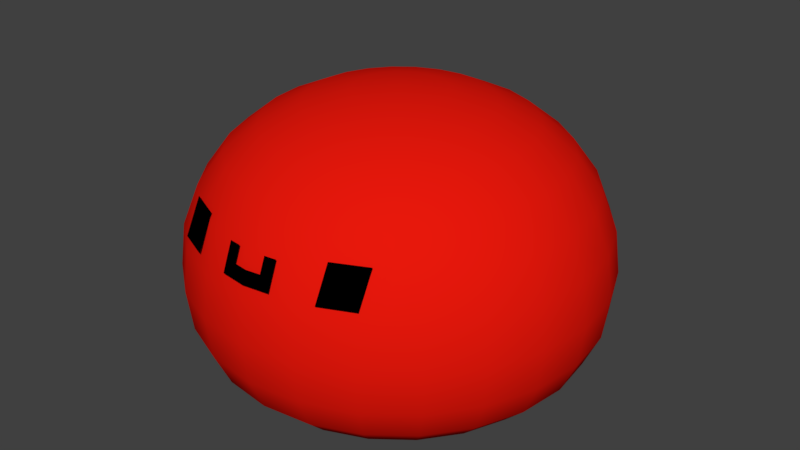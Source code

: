 # Source: Slime.blend  (saved by Blender 2.79.0; exported with 4.5.12 LTS)
import bpy
from mathutils import Matrix  # noqa: F401  (used for matrix-valued properties, if any)

bpy.ops.wm.read_factory_settings(use_empty=True)
scene = bpy.context.scene
scene.name = 'Scene'

# ---- collections
col_collection_1 = bpy.data.collections.new('Collection 1'); scene.collection.children.link(col_collection_1)

# ---- materials (node trees are filled in below, after node groups)
mat_red = bpy.data.materials.new('Red')
mat_red.alpha_threshold = 0.0
mat_red.roughness = 0.5
mat_black = bpy.data.materials.new('Black')
mat_black.alpha_threshold = 0.0
mat_black.roughness = 0.5

# ---- material node trees
mat_red.use_nodes = True; mat_red.node_tree.nodes.clear()
_N = mat_red.node_tree.nodes; _L = mat_red.node_tree.links
n0 = _N.new('ShaderNodeOutputMaterial'); n0.name = 'Material Output'; n0.location = (300, 300)
n1 = _N.new('ShaderNodeBsdfDiffuse'); n1.name = 'Diffuse BSDF'; n1.location = (10, 300)
n1.inputs[0].default_value = (0.8, 0.008994, 0.003669, 1.0)
_L.new(n1.outputs[0], n0.inputs[0])
n0.is_active_output = True
mat_black.use_nodes = True; mat_black.node_tree.nodes.clear()
_N = mat_black.node_tree.nodes; _L = mat_black.node_tree.links
n0 = _N.new('ShaderNodeOutputMaterial'); n0.name = 'Material Output'; n0.location = (300, 300)
n1 = _N.new('ShaderNodeBsdfDiffuse'); n1.name = 'Diffuse BSDF'; n1.location = (10, 300)
n1.inputs[0].default_value = (0.0, 0.0, 0.0, 1.0)
_L.new(n1.outputs[0], n0.inputs[0])
n0.is_active_output = True

# ---- world
world_world = bpy.data.worlds.new('World'); scene.world = world_world
world_world.color = (0.05088, 0.05088, 0.05088)
world_world.use_sun_shadow = False
world_world.sun_shadow_jitter_overblur = 0.0
world_world.cycles.sampling_method = 'MANUAL'

# ---- meshes
me_sphere = bpy.data.meshes.new('Sphere')
me_sphere.from_pydata([(0.0, 0.05097, 0.3075), (0.0, 0.1428, 0.276), (0.0, 0.2064, 0.2109), (0.0, 0.2233, 0.1678), (0.0, 0.2291, 0.1208), (0.0, 0.2233, 0.07604), (0.0, 0.2064, 0.03962), (0.0, 0.05097, 0.0), (0.01319, 0.04924, 0.3075), (0.02572, 0.096, 0.2959), (0.03697, 0.138, 0.276), (0.04635, 0.173, 0.2475), (0.05342, 0.1994, 0.2109), (0.0578, 0.2157, 0.1678), (0.05929, 0.2213, 0.1208), (0.0578, 0.2157, 0.07604), (0.05342, 0.1994, 0.03962), (0.04635, 0.173, 0.01349), (0.03697, 0.138, 0.0), (0.02572, 0.096, 0.0), (0.01319, 0.04924, 0.0), (0.02549, 0.04414, 0.3075), (0.04969, 0.08607, 0.2959), (0.07141, 0.1237, 0.276), (0.08955, 0.1551, 0.2475), (0.1032, 0.1787, 0.2109), (0.1117, 0.1934, 0.1678), (0.1145, 0.1984, 0.1208), (0.1117, 0.1934, 0.07604), (0.1032, 0.1787, 0.03962), (0.08955, 0.1551, 0.01349), (0.07141, 0.1237, 0.0), (0.04969, 0.08607, 0.0), (0.02549, 0.04414, 0.0), (0.03604, 0.03604, 0.3075), (0.07028, 0.07028, 0.2959), (0.101, 0.101, 0.276), (0.1266, 0.1266, 0.2475), (0.1459, 0.1459, 0.2109), (0.1579, 0.1579, 0.1678), (0.162, 0.162, 0.1208), (0.1579, 0.1579, 0.07604), (0.1459, 0.1459, 0.03962), (0.1266, 0.1266, 0.01349), (0.101, 0.101, 0.0), (0.07028, 0.07028, 0.0), (0.03604, 0.03604, 0.0), (0.04414, 0.02549, 0.3075), (0.08607, 0.04969, 0.2959), (0.1237, 0.07141, 0.276), (0.1551, 0.08955, 0.2475), (0.1787, 0.1032, 0.2109), (0.1934, 0.1117, 0.1678), (0.1984, 0.1145, 0.1208), (0.1934, 0.1117, 0.07604), (0.1787, 0.1032, 0.03962), (0.1551, 0.08955, 0.01349), (0.1237, 0.07141, 0.0), (0.08607, 0.04969, 0.0), (0.04414, 0.02549, 0.0), (0.04924, 0.01319, 0.3075), (0.096, 0.02572, 0.2959), (0.138, 0.03697, 0.276), (0.173, 0.04635, 0.2475), (0.1994, 0.05342, 0.2109), (0.2157, 0.0578, 0.1678), (0.2213, 0.05929, 0.1208), (0.2157, 0.0578, 0.07604), (0.1994, 0.05342, 0.03962), (0.173, 0.04635, 0.01349), (0.138, 0.03697, 0.0), (0.096, 0.02572, 0.0), (0.04924, 0.01319, 0.0), (0.05097, -3.851e-09, 0.3075), (0.09939, -1.291e-09, 0.2959), (0.1428, 1.066e-08, 0.276), (0.1791, 1.407e-08, 0.2475), (0.2064, -2.998e-09, 0.2109), (0.2233, 4.156e-10, 0.1678), (0.2291, 3.829e-09, 0.1208), (0.2233, 2.09e-08, 0.07604), (0.2064, -2.998e-09, 0.03962), (0.1791, 1.407e-08, 0.01349), (0.1428, 3.829e-09, 0.0), (0.09939, 2.122e-09, 0.0), (0.05097, -4.705e-09, 0.0), (0.04924, -0.01319, 0.3075), (0.096, -0.02572, 0.2959), (0.138, -0.03697, 0.276), (0.173, -0.04635, 0.2475), (0.1994, -0.05342, 0.2109), (0.2157, -0.0578, 0.1678), (0.2213, -0.05929, 0.1208), (0.2157, -0.0578, 0.07604), (0.1994, -0.05342, 0.03962), (0.173, -0.04635, 0.01349), (0.138, -0.03697, 0.0), (0.096, -0.02572, 0.0), (0.04924, -0.01319, 0.0), (0.0, 0.0, 0.0), (0.04414, -0.02549, 0.3075), (0.08607, -0.04969, 0.2959), (0.1237, -0.07141, 0.276), (0.1551, -0.08955, 0.2475), (0.1787, -0.1032, 0.2109), (0.1934, -0.1117, 0.1678), (0.1984, -0.1145, 0.1208), (0.1934, -0.1117, 0.07604), (0.1787, -0.1032, 0.03962), (0.1551, -0.08955, 0.01349), (0.1237, -0.07141, 0.0), (0.08607, -0.04969, 0.0), (0.04414, -0.02549, 0.0), (0.03604, -0.03604, 0.3075), (0.07028, -0.07028, 0.2959), (0.101, -0.101, 0.276), (0.1266, -0.1266, 0.2475), (0.1459, -0.1459, 0.2109), (0.1579, -0.1579, 0.1678), (0.162, -0.162, 0.1208), (0.1579, -0.1579, 0.07604), (0.1459, -0.1459, 0.03962), (0.1266, -0.1266, 0.01349), (0.101, -0.101, 0.0), (0.07028, -0.07028, 0.0), (0.03604, -0.03604, 0.0), (0.02549, -0.04414, 0.3075), (0.04969, -0.08607, 0.2959), (0.07141, -0.1237, 0.276), (0.08955, -0.1551, 0.2475), (0.1032, -0.1787, 0.2109), (0.1117, -0.1934, 0.1678), (0.1145, -0.1984, 0.1208), (0.1117, -0.1934, 0.07604), (0.1032, -0.1787, 0.03962), (0.08955, -0.1551, 0.01349), (0.07141, -0.1237, 0.0), (0.04969, -0.08607, 0.0), (0.02549, -0.04414, 0.0), (0.01319, -0.04924, 0.3075), (0.02572, -0.096, 0.2959), (0.03697, -0.138, 0.276), (0.04635, -0.173, 0.2475), (0.05342, -0.1994, 0.2109), (0.0578, -0.2157, 0.1678), (0.05929, -0.2213, 0.1208), (0.0578, -0.2157, 0.07604), (0.05342, -0.1994, 0.03962), (0.04635, -0.173, 0.01349), (0.03697, -0.138, 0.0), (0.02572, -0.096, 0.0), (0.01319, -0.04924, 0.0), (-6.282e-09, -0.05097, 0.3075), (1.078e-08, -0.09939, 0.2959), (2.251e-09, -0.1428, 0.276), (2.251e-09, -0.1791, 0.2475), (-1.14e-08, -0.2064, 0.2109), (-7.989e-09, -0.2233, 0.1678), (5.665e-09, -0.2291, 0.1208), (2.273e-08, -0.2233, 0.07604), (2.251e-09, -0.2064, 0.03962), (2.251e-09, -0.1791, 0.01349), (1.249e-08, -0.1428, 0.0), (1.42e-08, -0.09939, 0.0), (-2.869e-09, -0.05097, 0.0), (-0.01319, -0.04924, 0.3075), (-0.02572, -0.096, 0.2959), (-0.03697, -0.138, 0.276), (-0.04635, -0.173, 0.2475), (-0.05342, -0.1994, 0.2109), (-0.0578, -0.2157, 0.1678), (-0.05929, -0.2213, 0.1208), (-0.0578, -0.2157, 0.07604), (-0.05342, -0.1994, 0.03962), (-0.04635, -0.173, 0.01349), (-0.03697, -0.138, 0.0), (-0.02572, -0.096, 0.0), (-0.01319, -0.04924, 0.0), (-0.02549, -0.04414, 0.3075), (-0.04969, -0.08607, 0.2959), (-0.07141, -0.1237, 0.276), (-0.08955, -0.1551, 0.2475), (-0.1032, -0.1787, 0.2109), (-0.1117, -0.1934, 0.1678), (-0.1145, -0.1984, 0.1208), (-0.1117, -0.1934, 0.07604), (-0.1032, -0.1787, 0.03962), (-0.08955, -0.1551, 0.01349), (-0.07141, -0.1237, 0.0), (-0.04969, -0.08607, 0.0), (-0.02549, -0.04414, 0.0), (-5.278e-08, -5.278e-08, 0.3113), (-0.03604, -0.03604, 0.3075), (-0.07028, -0.07028, 0.2959), (-0.101, -0.101, 0.276), (-0.1266, -0.1266, 0.2475), (-0.1459, -0.1459, 0.2109), (-0.1579, -0.1579, 0.1678), (-0.162, -0.162, 0.1208), (-0.1579, -0.1579, 0.07604), (-0.1459, -0.1459, 0.03962), (-0.1266, -0.1266, 0.01349), (-0.101, -0.101, 0.0), (-0.07028, -0.07028, 0.0), (-0.03604, -0.03604, 0.0), (-0.04414, -0.02549, 0.3075), (-0.08607, -0.04969, 0.2959), (-0.1237, -0.07141, 0.276), (-0.1551, -0.08955, 0.2475), (-0.1787, -0.1032, 0.2109), (-0.1934, -0.1117, 0.1678), (-0.1984, -0.1145, 0.1208), (-0.1934, -0.1117, 0.07604), (-0.1787, -0.1032, 0.03962), (-0.1551, -0.08955, 0.01349), (-0.1237, -0.07141, 0.0), (-0.08607, -0.04969, 0.0), (-0.04414, -0.02549, 0.0), (-0.04924, -0.01319, 0.3075), (-0.096, -0.02572, 0.2959), (-0.138, -0.03697, 0.276), (-0.173, -0.04635, 0.2475), (-0.1994, -0.05342, 0.2109), (-0.2157, -0.0578, 0.1678), (-0.2213, -0.05929, 0.1208), (-0.2157, -0.0578, 0.07604), (-0.1994, -0.05342, 0.03962), (-0.173, -0.04635, 0.01349), (-0.138, -0.03697, 0.0), (-0.096, -0.02572, 0.0), (-0.04924, -0.01319, 0.0), (-0.05097, 2.976e-09, 0.3075), (-0.09939, -4.705e-09, 0.2959), (-0.1428, 1.066e-08, 0.276), (-0.1791, -2.998e-09, 0.2475), (-0.2064, 3.114e-08, 0.2109), (-0.2233, 1.066e-08, 0.1678), (-0.2291, -2.998e-09, 0.1208), (-0.2233, 4.156e-10, 0.07604), (-0.2064, 1.748e-08, 0.03962), (-0.1791, -2.998e-09, 0.01349), (-0.1428, -2.998e-09, 0.0), (-0.09939, -6.411e-09, 0.0), (-0.05097, -1.291e-09, 0.0), (-0.04924, 0.01319, 0.3075), (-0.096, 0.02572, 0.2959), (-0.138, 0.03697, 0.276), (-0.173, 0.04635, 0.2475), (-0.1994, 0.05342, 0.2109), (-0.2157, 0.0578, 0.1678), (-0.2213, 0.05929, 0.1208), (-0.2157, 0.0578, 0.07604), (-0.1994, 0.05342, 0.03962), (-0.173, 0.04635, 0.01349), (-0.138, 0.03697, 0.0), (-0.096, 0.02572, 0.0), (-0.04924, 0.01319, 0.0), (-0.04414, 0.02549, 0.3075), (-0.08607, 0.04969, 0.2959), (-0.1237, 0.07141, 0.276), (-0.1551, 0.08955, 0.2475), (-0.1787, 0.1032, 0.2109), (-0.1934, 0.1117, 0.1678), (-0.1984, 0.1145, 0.1208), (-0.1934, 0.1117, 0.07604), (-0.1787, 0.1032, 0.03962), (-0.1551, 0.08955, 0.01349), (-0.1237, 0.07141, 0.0), (-0.08607, 0.04969, 0.0), (-0.04414, 0.02549, 0.0), (-0.03604, 0.03604, 0.3075), (-0.07028, 0.07028, 0.2959), (-0.101, 0.101, 0.276), (-0.1266, 0.1266, 0.2475), (-0.1459, 0.1459, 0.2109), (-0.1579, 0.1579, 0.1678), (-0.162, 0.162, 0.1208), (-0.1579, 0.1579, 0.07604), (-0.1459, 0.1459, 0.03962), (-0.1266, 0.1266, 0.01349), (-0.101, 0.101, 0.0), (-0.07028, 0.07028, 0.0), (-0.03604, 0.03604, 0.0), (-0.02549, 0.04414, 0.3075), (-0.04969, 0.08607, 0.2959), (-0.07141, 0.1237, 0.276), (-0.08955, 0.1551, 0.2475), (-0.1032, 0.1787, 0.2109), (-0.1117, 0.1934, 0.1678), (-0.1145, 0.1984, 0.1208), (-0.1117, 0.1934, 0.07604), (-0.1032, 0.1787, 0.03962), (-0.08955, 0.1551, 0.01349), (-0.07141, 0.1237, 0.0), (-0.04969, 0.08607, 0.0), (-0.02549, 0.04414, 0.0), (-0.01319, 0.04924, 0.3075), (-0.02572, 0.096, 0.2959), (-0.03697, 0.138, 0.276), (-0.04635, 0.173, 0.2475), (-0.05342, 0.1994, 0.2109), (-0.0578, 0.2157, 0.1678), (-0.05929, 0.2213, 0.1208), (-0.0578, 0.2157, 0.07604), (-0.05342, 0.1994, 0.03962), (-0.04635, 0.173, 0.01349), (-0.03697, 0.138, 0.0), (-0.02572, 0.096, 0.0), (-0.01319, 0.04924, 0.0), (-6.282e-09, 0.09939, 0.2959), (-1.162e-09, 0.1791, 0.2475), (-1.162e-09, 0.1791, 0.01349), (2.251e-09, 0.1428, 0.0), (5.446e-10, 0.09939, 0.0), (0.07565, -0.2071, 0.1818), (0.1124, -0.1909, 0.1818), (0.07565, -0.1888, 0.2186), (0.1124, -0.1717, 0.2186), (0.02927, -0.2185, 0.1823), (0.02927, -0.2132, 0.1957), (0.01612, -0.2149, 0.1957), (0.01612, -0.2202, 0.1823), (0.02927, -0.2065, 0.212), (0.01612, -0.2082, 0.212), (-0.07565, -0.2071, 0.1818), (-0.1124, -0.1909, 0.1818), (-0.07565, -0.1888, 0.2186), (-0.1124, -0.1717, 0.2186), (-0.02927, -0.2185, 0.1823), (-0.02927, -0.2132, 0.1957), (-0.01612, -0.2149, 0.1957), (-0.01612, -0.2202, 0.1823), (-0.02927, -0.2065, 0.212), (-0.01612, -0.2082, 0.212), (2.328e-09, -0.2171, 0.1957), (2.328e-09, -0.2223, 0.1823)], [], [(1, 309, 9, 10), (312, 311, 17, 18), (310, 1, 10, 11), (313, 312, 18, 19), (2, 310, 11, 12), (7, 313, 19, 20), (3, 2, 12, 13), (99, 7, 20), (4, 3, 13, 14), (5, 4, 14, 15), (0, 191, 8), (6, 5, 15, 16), (309, 0, 8, 9), (311, 6, 16, 17), (18, 17, 30, 31), (11, 10, 23, 24), (19, 18, 31, 32), (12, 11, 24, 25), (20, 19, 32, 33), (13, 12, 25, 26), (99, 20, 33), (14, 13, 26, 27), (15, 14, 27, 28), (8, 191, 21), (16, 15, 28, 29), (9, 8, 21, 22), (17, 16, 29, 30), (10, 9, 22, 23), (32, 31, 44, 45), (25, 24, 37, 38), (33, 32, 45, 46), (26, 25, 38, 39), (99, 33, 46), (27, 26, 39, 40), (28, 27, 40, 41), (21, 191, 34), (29, 28, 41, 42), (22, 21, 34, 35), (30, 29, 42, 43), (23, 22, 35, 36), (31, 30, 43, 44), (24, 23, 36, 37), (38, 37, 50, 51), (46, 45, 58, 59), (39, 38, 51, 52), (99, 46, 59), (40, 39, 52, 53), (41, 40, 53, 54), (34, 191, 47), (42, 41, 54, 55), (35, 34, 47, 48), (43, 42, 55, 56), (36, 35, 48, 49), (44, 43, 56, 57), (37, 36, 49, 50), (45, 44, 57, 58), (59, 58, 71, 72), (52, 51, 64, 65), (99, 59, 72), (53, 52, 65, 66), (54, 53, 66, 67), (47, 191, 60), (55, 54, 67, 68), (48, 47, 60, 61), (56, 55, 68, 69), (49, 48, 61, 62), (57, 56, 69, 70), (50, 49, 62, 63), (58, 57, 70, 71), (51, 50, 63, 64), (65, 64, 77, 78), (99, 72, 85), (66, 65, 78, 79), (67, 66, 79, 80), (60, 191, 73), (68, 67, 80, 81), (61, 60, 73, 74), (69, 68, 81, 82), (62, 61, 74, 75), (70, 69, 82, 83), (63, 62, 75, 76), (71, 70, 83, 84), (64, 63, 76, 77), (72, 71, 84, 85), (99, 85, 98), (79, 78, 91, 92), (80, 79, 92, 93), (73, 191, 86), (81, 80, 93, 94), (74, 73, 86, 87), (82, 81, 94, 95), (75, 74, 87, 88), (83, 82, 95, 96), (76, 75, 88, 89), (84, 83, 96, 97), (77, 76, 89, 90), (85, 84, 97, 98), (78, 77, 90, 91), (93, 92, 106, 107), (86, 191, 100), (94, 93, 107, 108), (87, 86, 100, 101), (95, 94, 108, 109), (88, 87, 101, 102), (96, 95, 109, 110), (89, 88, 102, 103), (97, 96, 110, 111), (90, 89, 103, 104), (98, 97, 111, 112), (91, 90, 104, 105), (99, 98, 112), (92, 91, 105, 106), (107, 106, 119, 120), (100, 191, 113), (108, 107, 120, 121), (101, 100, 113, 114), (109, 108, 121, 122), (102, 101, 114, 115), (110, 109, 122, 123), (103, 102, 115, 116), (111, 110, 123, 124), (104, 103, 116, 117), (112, 111, 124, 125), (105, 104, 117, 118), (99, 112, 125), (106, 105, 118, 119), (113, 191, 126), (121, 120, 133, 134), (114, 113, 126, 127), (122, 121, 134, 135), (115, 114, 127, 128), (123, 122, 135, 136), (116, 115, 128, 129), (124, 123, 136, 137), (117, 116, 129, 130), (125, 124, 137, 138), (118, 117, 130, 131), (99, 125, 138), (119, 118, 131, 132), (120, 119, 132, 133), (134, 133, 146, 147), (127, 126, 139, 140), (135, 134, 147, 148), (128, 127, 140, 141), (136, 135, 148, 149), (129, 128, 141, 142), (137, 136, 149, 150), (130, 129, 142, 143), (138, 137, 150, 151), (131, 130, 143, 144), (99, 138, 151), (132, 131, 144, 145), (133, 132, 145, 146), (126, 191, 139), (148, 147, 160, 161), (141, 140, 153, 154), (149, 148, 161, 162), (142, 141, 154, 155), (150, 149, 162, 163), (143, 142, 155, 156), (151, 150, 163, 164), (144, 143, 156, 157), (99, 151, 164), (145, 144, 157, 158), (146, 145, 158, 159), (139, 191, 152), (147, 146, 159, 160), (140, 139, 152, 153), (154, 153, 166, 167), (162, 161, 174, 175), (155, 154, 167, 168), (163, 162, 175, 176), (156, 155, 168, 169), (164, 163, 176, 177), (157, 156, 169, 170), (99, 164, 177), (158, 157, 170, 171), (159, 158, 171, 172), (152, 191, 165), (160, 159, 172, 173), (153, 152, 165, 166), (161, 160, 173, 174), (175, 174, 187, 188), (168, 167, 180, 181), (176, 175, 188, 189), (169, 168, 181, 182), (177, 176, 189, 190), (170, 169, 182, 183), (99, 177, 190), (171, 170, 183, 184), (172, 171, 184, 185), (165, 191, 178), (173, 172, 185, 186), (166, 165, 178, 179), (174, 173, 186, 187), (167, 166, 179, 180), (181, 180, 194, 195), (189, 188, 202, 203), (182, 181, 195, 196), (190, 189, 203, 204), (183, 182, 196, 197), (99, 190, 204), (184, 183, 197, 198), (185, 184, 198, 199), (178, 191, 192), (186, 185, 199, 200), (179, 178, 192, 193), (187, 186, 200, 201), (180, 179, 193, 194), (188, 187, 201, 202), (203, 202, 215, 216), (196, 195, 208, 209), (204, 203, 216, 217), (197, 196, 209, 210), (99, 204, 217), (198, 197, 210, 211), (199, 198, 211, 212), (192, 191, 205), (200, 199, 212, 213), (193, 192, 205, 206), (201, 200, 213, 214), (194, 193, 206, 207), (202, 201, 214, 215), (195, 194, 207, 208), (217, 216, 229, 230), (210, 209, 222, 223), (99, 217, 230), (211, 210, 223, 224), (212, 211, 224, 225), (205, 191, 218), (213, 212, 225, 226), (206, 205, 218, 219), (214, 213, 226, 227), (207, 206, 219, 220), (215, 214, 227, 228), (208, 207, 220, 221), (216, 215, 228, 229), (209, 208, 221, 222), (223, 222, 235, 236), (99, 230, 243), (224, 223, 236, 237), (225, 224, 237, 238), (218, 191, 231), (226, 225, 238, 239), (219, 218, 231, 232), (227, 226, 239, 240), (220, 219, 232, 233), (228, 227, 240, 241), (221, 220, 233, 234), (229, 228, 241, 242), (222, 221, 234, 235), (230, 229, 242, 243), (99, 243, 256), (237, 236, 249, 250), (238, 237, 250, 251), (231, 191, 244), (239, 238, 251, 252), (232, 231, 244, 245), (240, 239, 252, 253), (233, 232, 245, 246), (241, 240, 253, 254), (234, 233, 246, 247), (242, 241, 254, 255), (235, 234, 247, 248), (243, 242, 255, 256), (236, 235, 248, 249), (250, 249, 262, 263), (251, 250, 263, 264), (244, 191, 257), (252, 251, 264, 265), (245, 244, 257, 258), (253, 252, 265, 266), (246, 245, 258, 259), (254, 253, 266, 267), (247, 246, 259, 260), (255, 254, 267, 268), (248, 247, 260, 261), (256, 255, 268, 269), (249, 248, 261, 262), (99, 256, 269), (264, 263, 276, 277), (257, 191, 270), (265, 264, 277, 278), (258, 257, 270, 271), (266, 265, 278, 279), (259, 258, 271, 272), (267, 266, 279, 280), (260, 259, 272, 273), (268, 267, 280, 281), (261, 260, 273, 274), (269, 268, 281, 282), (262, 261, 274, 275), (99, 269, 282), (263, 262, 275, 276), (270, 191, 283), (278, 277, 290, 291), (271, 270, 283, 284), (279, 278, 291, 292), (272, 271, 284, 285), (280, 279, 292, 293), (273, 272, 285, 286), (281, 280, 293, 294), (274, 273, 286, 287), (282, 281, 294, 295), (275, 274, 287, 288), (99, 282, 295), (276, 275, 288, 289), (277, 276, 289, 290), (291, 290, 303, 304), (284, 283, 296, 297), (292, 291, 304, 305), (285, 284, 297, 298), (293, 292, 305, 306), (286, 285, 298, 299), (294, 293, 306, 307), (287, 286, 299, 300), (295, 294, 307, 308), (288, 287, 300, 301), (99, 295, 308), (289, 288, 301, 302), (290, 289, 302, 303), (283, 191, 296), (297, 296, 0, 309), (305, 304, 6, 311), (298, 297, 309, 1), (306, 305, 311, 312), (299, 298, 1, 310), (307, 306, 312, 313), (300, 299, 310, 2), (308, 307, 313, 7), (301, 300, 2, 3), (99, 308, 7), (302, 301, 3, 4), (303, 302, 4, 5), (296, 191, 0), (304, 303, 5, 6), (314, 315, 317, 316), (319, 320, 321, 318), (320, 319, 322, 323), (320, 334, 335, 321), (324, 326, 327, 325), (329, 328, 331, 330), (330, 333, 332, 329), (330, 331, 335, 334)])
me_sphere.polygons.foreach_set('use_smooth', [True] * 344)
me_sphere.polygons.foreach_set('material_index', [0, 0, 0, 0, 0, 0, 0, 0, 0, 0, 0, 0, 0, 0, 0, 0, 0, 0, 0, 0, 0, 0, 0, 0, 0, 0, 0, 0, 0, 0, 0, 0, 0, 0, 0, 0, 0, 0, 0, 0, 0, 0, 0, 0, 0, 0, 0, 0, 0, 0, 0, 0, 0, 0, 0, 0, 0, 0, 0, 0, 0, 0, 0, 0, 0, 0, 0, 0, 0, 0, 0, 0, 0, 0, 0, 0, 0, 0, 0, 0, 0, 0, 0, 0, 0, 0, 0, 0, 0, 0, 0, 0, 0, 0, 0, 0, 0, 0, 0, 0, 0, 0, 0, 0, 0, 0, 0, 0, 0, 0, 0, 0, 0, 0, 0, 0, 0, 0, 0, 0, 0, 0, 0, 0, 0, 0, 0, 0, 0, 0, 0, 0, 0, 0, 0, 0, 0, 0, 0, 0, 0, 0, 0, 0, 0, 0, 0, 0, 0, 0, 0, 0, 0, 0, 0, 0, 0, 0, 0, 0, 0, 0, 0, 0, 0, 0, 0, 0, 0, 0, 0, 0, 0, 0, 0, 0, 0, 0, 0, 0, 0, 0, 0, 0, 0, 0, 0, 0, 0, 0, 0, 0, 0, 0, 0, 0, 0, 0, 0, 0, 0, 0, 0, 0, 0, 0, 0, 0, 0, 0, 0, 0, 0, 0, 0, 0, 0, 0, 0, 0, 0, 0, 0, 0, 0, 0, 0, 0, 0, 0, 0, 0, 0, 0, 0, 0, 0, 0, 0, 0, 0, 0, 0, 0, 0, 0, 0, 0, 0, 0, 0, 0, 0, 0, 0, 0, 0, 0, 0, 0, 0, 0, 0, 0, 0, 0, 0, 0, 0, 0, 0, 0, 0, 0, 0, 0, 0, 0, 0, 0, 0, 0, 0, 0, 0, 0, 0, 0, 0, 0, 0, 0, 0, 0, 0, 0, 0, 0, 0, 0, 0, 0, 0, 0, 0, 0, 0, 0, 0, 0, 0, 0, 0, 0, 0, 0, 0, 0, 0, 0, 0, 0, 0, 0, 0, 0, 0, 0, 0, 0, 0, 0, 0, 0, 0, 0, 1, 1, 1, 1, 1, 1, 1, 1])
me_sphere.materials.append(mat_red)
me_sphere.materials.append(mat_black)
me_sphere.use_remesh_preserve_volume = False
me_sphere.use_remesh_preserve_attributes = False
me_sphere.use_mirror_vertex_groups = False
me_sphere.update()
me_sphere.normals_split_custom_set([tuple(v) for v in zip(*[iter([-2.647e-08, 0.528, 0.8493, -2.212e-08, 0.3337, 0.9427, 0.08637, 0.3223, 0.9427, 0.1366, 0.51, 0.8493, -2.635e-07, 0.1913, -0.9815, -6.052e-07, 0.543, -0.8397, 0.1405, 0.5245, -0.8397, 0.04952, 0.1848, -0.9815, -1.962e-07, 0.7211, 0.6929, -2.647e-08, 0.528, 0.8493, 0.1366, 0.51, 0.8493, 0.1866, 0.6965, 0.6929, 0.0, 0.0, -1.0, -2.635e-07, 0.1913, -0.9815, 0.04952, 0.1848, -0.9815, 0.0, 0.0, -1.0, -2.699e-07, 0.8764, 0.4816, -1.962e-07, 0.7211, 0.6929, 0.1866, 0.6965, 0.6929, 0.2268, 0.8465, 0.4816, 0.0, 0.0, -1.0, 0.0, 0.0, -1.0, 0.0, 0.0, -1.0, 0.0, 0.0, -1.0, -3.603e-07, 0.97, 0.2431, -2.699e-07, 0.8764, 0.4816, 0.2268, 0.8465, 0.4816, 0.2511, 0.937, 0.2431, 0.0, 0.0, -1.0, 0.0, 0.0, -1.0, 0.0, 0.0, -1.0, -4.92e-07, 1.0, -0.003039, -3.603e-07, 0.97, 0.2431, 0.2511, 0.937, 0.2431, 0.2588, 0.9659, -0.003039, -4.652e-07, 0.9616, -0.2745, -4.92e-07, 1.0, -0.003039, 0.2588, 0.9659, -0.003039, 0.2489, 0.9288, -0.2745, 6.254e-07, 0.1606, 0.987, -1.642e-07, -2.651e-07, 1.0, 0.04156, 0.1551, 0.987, -5.529e-07, 0.8182, -0.5749, -4.652e-07, 0.9616, -0.2745, 0.2489, 0.9288, -0.2745, 0.2118, 0.7903, -0.5749, -2.212e-08, 0.3337, 0.9427, 6.254e-07, 0.1606, 0.987, 0.04156, 0.1551, 0.987, 0.08637, 0.3223, 0.9427, -6.052e-07, 0.543, -0.8397, -5.529e-07, 0.8182, -0.5749, 0.2118, 0.7903, -0.5749, 0.1405, 0.5245, -0.8397, 0.04952, 0.1848, -0.9815, 0.1405, 0.5245, -0.8397, 0.2715, 0.4702, -0.8397, 0.09567, 0.1657, -0.9815, 0.1866, 0.6965, 0.6929, 0.1366, 0.51, 0.8493, 0.264, 0.4572, 0.8493, 0.3605, 0.6245, 0.6929, 0.0, 0.0, -1.0, 0.04952, 0.1848, -0.9815, 0.09567, 0.1657, -0.9815, 0.0, 0.0, -1.0, 0.2268, 0.8465, 0.4816, 0.1866, 0.6965, 0.6929, 0.3605, 0.6245, 0.6929, 0.4382, 0.759, 0.4816, 0.0, 0.0, -1.0, 0.0, 0.0, -1.0, 0.0, 0.0, -1.0, 0.0, 0.0, -1.0, 0.2511, 0.937, 0.2431, 0.2268, 0.8465, 0.4816, 0.4382, 0.759, 0.4816, 0.485, 0.8401, 0.2431, 0.0, 0.0, -1.0, 0.0, 0.0, -1.0, 0.0, 0.0, -1.0, 0.2588, 0.9659, -0.003039, 0.2511, 0.937, 0.2431, 0.485, 0.8401, 0.2431, 0.5, 0.866, -0.003039, 0.2489, 0.9288, -0.2745, 0.2588, 0.9659, -0.003039, 0.5, 0.866, -0.003039, 0.4808, 0.8328, -0.2745, 0.04156, 0.1551, 0.987, -1.642e-07, -2.651e-07, 1.0, 0.08028, 0.139, 0.987, 0.2118, 0.7903, -0.5749, 0.2489, 0.9288, -0.2745, 0.4808, 0.8328, -0.2745, 0.4091, 0.7086, -0.5749, 0.08637, 0.3223, 0.9427, 0.04156, 0.1551, 0.987, 0.08028, 0.139, 0.987, 0.1669, 0.289, 0.9427, 0.1405, 0.5245, -0.8397, 0.2118, 0.7903, -0.5749, 0.4091, 0.7086, -0.5749, 0.2715, 0.4702, -0.8397, 0.1366, 0.51, 0.8493, 0.08637, 0.3223, 0.9427, 0.1669, 0.289, 0.9427, 0.264, 0.4572, 0.8493, 0.0, 0.0, -1.0, 0.09567, 0.1657, -0.9815, 0.1353, 0.1353, -0.9815, 0.0, 0.0, -1.0, 0.4382, 0.759, 0.4816, 0.3605, 0.6245, 0.6929, 0.5099, 0.5099, 0.6929, 0.6197, 0.6197, 0.4816, 0.0, 0.0, -1.0, 0.0, 0.0, -1.0, 0.0, 0.0, -1.0, 0.0, 0.0, -1.0, 0.485, 0.8401, 0.2431, 0.4382, 0.759, 0.4816, 0.6197, 0.6197, 0.4816, 0.6859, 0.6859, 0.2431, 0.0, 0.0, -1.0, 0.0, 0.0, -1.0, 0.0, 0.0, -1.0, 0.5, 0.866, -0.003039, 0.485, 0.8401, 0.2431, 0.6859, 0.6859, 0.2431, 0.7071, 0.7071, -0.003039, 0.4808, 0.8328, -0.2745, 0.5, 0.866, -0.003039, 0.7071, 0.7071, -0.003039, 0.6799, 0.6799, -0.2745, 0.08028, 0.139, 0.987, -1.642e-07, -2.651e-07, 1.0, 0.1135, 0.1135, 0.987, 0.4091, 0.7086, -0.5749, 0.4808, 0.8328, -0.2745, 0.6799, 0.6799, -0.2745, 0.5786, 0.5786, -0.5749, 0.1669, 0.289, 0.9427, 0.08028, 0.139, 0.987, 0.1135, 0.1135, 0.987, 0.236, 0.236, 0.9427, 0.2715, 0.4702, -0.8397, 0.4091, 0.7086, -0.5749, 0.5786, 0.5786, -0.5749, 0.384, 0.384, -0.8397, 0.264, 0.4572, 0.8493, 0.1669, 0.289, 0.9427, 0.236, 0.236, 0.9427, 0.3733, 0.3733, 0.8493, 0.09567, 0.1657, -0.9815, 0.2715, 0.4702, -0.8397, 0.384, 0.384, -0.8397, 0.1353, 0.1353, -0.9815, 0.3605, 0.6245, 0.6929, 0.264, 0.4572, 0.8493, 0.3733, 0.3733, 0.8493, 0.5099, 0.5099, 0.6929, 0.6197, 0.6197, 0.4816, 0.5099, 0.5099, 0.6929, 0.6245, 0.3605, 0.6929, 0.759, 0.4382, 0.4816, 0.0, 0.0, -1.0, 0.0, 0.0, -1.0, 0.0, 0.0, -1.0, 0.0, 0.0, -1.0, 0.6859, 0.6859, 0.2431, 0.6197, 0.6197, 0.4816, 0.759, 0.4382, 0.4816, 0.8401, 0.485, 0.2431, 0.0, 0.0, -1.0, 0.0, 0.0, -1.0, 0.0, 0.0, -1.0, 0.7071, 0.7071, -0.003039, 0.6859, 0.6859, 0.2431, 0.8401, 0.485, 0.2431, 0.866, 0.5, -0.003039, 0.6799, 0.6799, -0.2745, 0.7071, 0.7071, -0.003039, 0.866, 0.5, -0.003039, 0.8328, 0.4808, -0.2745, 0.1135, 0.1135, 0.987, -1.642e-07, -2.651e-07, 1.0, 0.139, 0.08028, 0.987, 0.5786, 0.5786, -0.5749, 0.6799, 0.6799, -0.2745, 0.8328, 0.4808, -0.2745, 0.7086, 0.4091, -0.5749, 0.236, 0.236, 0.9427, 0.1135, 0.1135, 0.987, 0.139, 0.08028, 0.987, 0.289, 0.1669, 0.9427, 0.384, 0.384, -0.8397, 0.5786, 0.5786, -0.5749, 0.7086, 0.4091, -0.5749, 0.4702, 0.2715, -0.8397, 0.3733, 0.3733, 0.8493, 0.236, 0.236, 0.9427, 0.289, 0.1669, 0.9427, 0.4572, 0.264, 0.8493, 0.1353, 0.1353, -0.9815, 0.384, 0.384, -0.8397, 0.4702, 0.2715, -0.8397, 0.1657, 0.09567, -0.9815, 0.5099, 0.5099, 0.6929, 0.3733, 0.3733, 0.8493, 0.4572, 0.264, 0.8493, 0.6245, 0.3605, 0.6929, 0.0, 0.0, -1.0, 0.1353, 0.1353, -0.9815, 0.1657, 0.09567, -0.9815, 0.0, 0.0, -1.0, 0.0, 0.0, -1.0, 0.0, 0.0, -1.0, 0.0, 0.0, -1.0, 0.0, 0.0, -1.0, 0.8401, 0.485, 0.2431, 0.759, 0.4382, 0.4816, 0.8465, 0.2268, 0.4816, 0.937, 0.2511, 0.2431, 0.0, 0.0, -1.0, 0.0, 0.0, -1.0, 0.0, 0.0, -1.0, 0.866, 0.5, -0.003039, 0.8401, 0.485, 0.2431, 0.937, 0.2511, 0.2431, 0.9659, 0.2588, -0.003039, 0.8328, 0.4808, -0.2745, 0.866, 0.5, -0.003039, 0.9659, 0.2588, -0.003039, 0.9288, 0.2489, -0.2745, 0.139, 0.08028, 0.987, -1.642e-07, -2.651e-07, 1.0, 0.1551, 0.04156, 0.987, 0.7086, 0.4091, -0.5749, 0.8328, 0.4808, -0.2745, 0.9288, 0.2489, -0.2745, 0.7903, 0.2118, -0.5749, 0.289, 0.1669, 0.9427, 0.139, 0.08028, 0.987, 0.1551, 0.04156, 0.987, 0.3223, 0.08637, 0.9427, 0.4702, 0.2715, -0.8397, 0.7086, 0.4091, -0.5749, 0.7903, 0.2118, -0.5749, 0.5245, 0.1405, -0.8397, 0.4572, 0.264, 0.8493, 0.289, 0.1669, 0.9427, 0.3223, 0.08637, 0.9427, 0.51, 0.1366, 0.8493, 0.1657, 0.09567, -0.9815, 0.4702, 0.2715, -0.8397, 0.5245, 0.1405, -0.8397, 0.1848, 0.04952, -0.9815, 0.6245, 0.3605, 0.6929, 0.4572, 0.264, 0.8493, 0.51, 0.1366, 0.8493, 0.6965, 0.1866, 0.6929, 0.0, 0.0, -1.0, 0.1657, 0.09567, -0.9815, 0.1848, 0.04952, -0.9815, 0.0, 0.0, -1.0, 0.759, 0.4382, 0.4816, 0.6245, 0.3605, 0.6929, 0.6965, 0.1866, 0.6929, 0.8465, 0.2268, 0.4816, 0.937, 0.2511, 0.2431, 0.8465, 0.2268, 0.4816, 0.8764, -1.07e-07, 0.4816, 0.97, -9.251e-08, 0.2431, 0.0, 0.0, -1.0, 0.0, 0.0, -1.0, 0.0, 0.0, -1.0, 0.9659, 0.2588, -0.003039, 0.937, 0.2511, 0.2431, 0.97, -9.251e-08, 0.2431, 1.0, -1.461e-08, -0.003039, 0.9288, 0.2489, -0.2745, 0.9659, 0.2588, -0.003039, 1.0, -1.461e-08, -0.003039, 0.9616, 4.163e-08, -0.2745, 0.1551, 0.04156, 0.987, -1.642e-07, -2.651e-07, 1.0, 0.1606, -3.752e-08, 0.987, 0.7903, 0.2118, -0.5749, 0.9288, 0.2489, -0.2745, 0.9616, 4.163e-08, -0.2745, 0.8182, -2.212e-07, -0.5749, 0.3223, 0.08637, 0.9427, 0.1551, 0.04156, 0.987, 0.1606, -3.752e-08, 0.987, 0.3337, -2.021e-07, 0.9427, 0.5245, 0.1405, -0.8397, 0.7903, 0.2118, -0.5749, 0.8182, -2.212e-07, -0.5749, 0.543, -2.23e-07, -0.8397, 0.51, 0.1366, 0.8493, 0.3223, 0.08637, 0.9427, 0.3337, -2.021e-07, 0.9427, 0.528, -2.719e-07, 0.8493, 0.1848, 0.04952, -0.9815, 0.5245, 0.1405, -0.8397, 0.543, -2.23e-07, -0.8397, 0.1913, -4.351e-08, -0.9815, 0.6965, 0.1866, 0.6929, 0.51, 0.1366, 0.8493, 0.528, -2.719e-07, 0.8493, 0.7211, -9.446e-08, 0.6929, 0.0, 0.0, -1.0, 0.1848, 0.04952, -0.9815, 0.1913, -4.351e-08, -0.9815, 0.0, 0.0, -1.0, 0.8465, 0.2268, 0.4816, 0.6965, 0.1866, 0.6929, 0.7211, -9.446e-08, 0.6929, 0.8764, -1.07e-07, 0.4816, 0.0, 0.0, -1.0, 0.0, 0.0, -1.0, 0.0, 0.0, -1.0, 0.0, 0.0, -1.0, 0.0, 0.0, -1.0, 0.0, 0.0, -1.0, 0.0, 0.0, -1.0, 1.0, -1.461e-08, -0.003039, 0.97, -9.251e-08, 0.2431, 0.937, -0.2511, 0.2431, 0.9659, -0.2588, -0.003039, 0.9616, 4.163e-08, -0.2745, 1.0, -1.461e-08, -0.003039, 0.9659, -0.2588, -0.003039, 0.9288, -0.2489, -0.2745, 0.1606, -3.752e-08, 0.987, -1.642e-07, -2.651e-07, 1.0, 0.1551, -0.04156, 0.987, 0.8182, -2.212e-07, -0.5749, 0.9616, 4.163e-08, -0.2745, 0.9288, -0.2489, -0.2745, 0.7903, -0.2118, -0.5749, 0.3337, -2.021e-07, 0.9427, 0.1606, -3.752e-08, 0.987, 0.1551, -0.04156, 0.987, 0.3223, -0.08637, 0.9427, 0.543, -2.23e-07, -0.8397, 0.8182, -2.212e-07, -0.5749, 0.7903, -0.2118, -0.5749, 0.5245, -0.1405, -0.8397, 0.528, -2.719e-07, 0.8493, 0.3337, -2.021e-07, 0.9427, 0.3223, -0.08637, 0.9427, 0.51, -0.1366, 0.8493, 0.1913, -4.351e-08, -0.9815, 0.543, -2.23e-07, -0.8397, 0.5245, -0.1405, -0.8397, 0.1848, -0.04952, -0.9815, 0.7211, -9.446e-08, 0.6929, 0.528, -2.719e-07, 0.8493, 0.51, -0.1366, 0.8493, 0.6965, -0.1866, 0.6929, 0.0, 0.0, -1.0, 0.1913, -4.351e-08, -0.9815, 0.1848, -0.04952, -0.9815, 0.0, 0.0, -1.0, 0.8764, -1.07e-07, 0.4816, 0.7211, -9.446e-08, 0.6929, 0.6965, -0.1866, 0.6929, 0.8465, -0.2268, 0.4816, 0.0, 0.0, -1.0, 0.0, 0.0, -1.0, 0.0, 0.0, -1.0, 0.0, 0.0, -1.0, 0.97, -9.251e-08, 0.2431, 0.8764, -1.07e-07, 0.4816, 0.8465, -0.2268, 0.4816, 0.937, -0.2511, 0.2431, 0.9288, -0.2489, -0.2745, 0.9659, -0.2588, -0.003039, 0.866, -0.5, -0.003038, 0.8328, -0.4808, -0.2745, 0.1551, -0.04156, 0.987, -1.642e-07, -2.651e-07, 1.0, 0.139, -0.08028, 0.987, 0.7903, -0.2118, -0.5749, 0.9288, -0.2489, -0.2745, 0.8328, -0.4808, -0.2745, 0.7086, -0.4091, -0.5749, 0.3223, -0.08637, 0.9427, 0.1551, -0.04156, 0.987, 0.139, -0.08028, 0.987, 0.289, -0.1669, 0.9427, 0.5245, -0.1405, -0.8397, 0.7903, -0.2118, -0.5749, 0.7086, -0.4091, -0.5749, 0.4702, -0.2715, -0.8397, 0.51, -0.1366, 0.8493, 0.3223, -0.08637, 0.9427, 0.289, -0.1669, 0.9427, 0.4572, -0.264, 0.8493, 0.1848, -0.04952, -0.9815, 0.5245, -0.1405, -0.8397, 0.4702, -0.2715, -0.8397, 0.1657, -0.09567, -0.9815, 0.6965, -0.1866, 0.6929, 0.51, -0.1366, 0.8493, 0.4572, -0.264, 0.8493, 0.6245, -0.3605, 0.6929, 0.0, 0.0, -1.0, 0.1848, -0.04952, -0.9815, 0.1657, -0.09567, -0.9815, 0.0, 0.0, -1.0, 0.8465, -0.2268, 0.4816, 0.6965, -0.1866, 0.6929, 0.6245, -0.3605, 0.6929, 0.759, -0.4382, 0.4816, 0.0, 0.0, -1.0, 0.0, 0.0, -1.0, 0.0, 0.0, -1.0, 0.0, 0.0, -1.0, 0.937, -0.2511, 0.2431, 0.8465, -0.2268, 0.4816, 0.759, -0.4382, 0.4816, 0.8401, -0.485, 0.2431, 0.0, 0.0, -1.0, 0.0, 0.0, -1.0, 0.0, 0.0, -1.0, 0.9659, -0.2588, -0.003039, 0.937, -0.2511, 0.2431, 0.8401, -0.485, 0.2431, 0.866, -0.5, -0.003038, 0.8328, -0.4808, -0.2745, 0.866, -0.5, -0.003038, 0.7071, -0.7071, -0.003038, 0.6799, -0.6799, -0.2745, 0.139, -0.08028, 0.987, -1.642e-07, -2.651e-07, 1.0, 0.1135, -0.1135, 0.987, 0.7086, -0.4091, -0.5749, 0.8328, -0.4808, -0.2745, 0.6799, -0.6799, -0.2745, 0.5786, -0.5786, -0.5749, 0.289, -0.1669, 0.9427, 0.139, -0.08028, 0.987, 0.1135, -0.1135, 0.987, 0.236, -0.236, 0.9427, 0.4702, -0.2715, -0.8397, 0.7086, -0.4091, -0.5749, 0.5786, -0.5786, -0.5749, 0.384, -0.384, -0.8397, 0.4572, -0.264, 0.8493, 0.289, -0.1669, 0.9427, 0.236, -0.236, 0.9427, 0.3733, -0.3733, 0.8493, 0.1657, -0.09567, -0.9815, 0.4702, -0.2715, -0.8397, 0.384, -0.384, -0.8397, 0.1353, -0.1353, -0.9815, 0.6245, -0.3605, 0.6929, 0.4572, -0.264, 0.8493, 0.3733, -0.3733, 0.8493, 0.5099, -0.5099, 0.6929, 0.0, 0.0, -1.0, 0.1657, -0.09567, -0.9815, 0.1353, -0.1353, -0.9815, 0.0, 0.0, -1.0, 0.759, -0.4382, 0.4816, 0.6245, -0.3605, 0.6929, 0.5099, -0.5099, 0.6929, 0.6197, -0.6197, 0.4816, 0.0, 0.0, -1.0, 0.0, 0.0, -1.0, 0.0, 0.0, -1.0, 0.0, 0.0, -1.0, 0.8401, -0.485, 0.2431, 0.759, -0.4382, 0.4816, 0.6197, -0.6197, 0.4816, 0.6859, -0.6859, 0.2431, 0.0, 0.0, -1.0, 0.0, 0.0, -1.0, 0.0, 0.0, -1.0, 0.866, -0.5, -0.003038, 0.8401, -0.485, 0.2431, 0.6859, -0.6859, 0.2431, 0.7071, -0.7071, -0.003038, 0.1135, -0.1135, 0.987, -1.642e-07, -2.651e-07, 1.0, 0.08028, -0.139, 0.987, 0.5786, -0.5786, -0.5749, 0.6799, -0.6799, -0.2745, 0.4808, -0.8328, -0.2745, 0.4091, -0.7086, -0.5749, 0.236, -0.236, 0.9427, 0.1135, -0.1135, 0.987, 0.08028, -0.139, 0.987, 0.1669, -0.289, 0.9427, 0.384, -0.384, -0.8397, 0.5786, -0.5786, -0.5749, 0.4091, -0.7086, -0.5749, 0.2715, -0.4702, -0.8397, 0.3733, -0.3733, 0.8493, 0.236, -0.236, 0.9427, 0.1669, -0.289, 0.9427, 0.264, -0.4572, 0.8493, 0.1353, -0.1353, -0.9815, 0.384, -0.384, -0.8397, 0.2715, -0.4702, -0.8397, 0.09567, -0.1657, -0.9815, 0.5099, -0.5099, 0.6929, 0.3733, -0.3733, 0.8493, 0.264, -0.4572, 0.8493, 0.3605, -0.6245, 0.6929, 0.0, 0.0, -1.0, 0.1353, -0.1353, -0.9815, 0.09567, -0.1657, -0.9815, 0.0, 0.0, -1.0, 0.6197, -0.6197, 0.4816, 0.5099, -0.5099, 0.6929, 0.3605, -0.6245, 0.6929, 0.4382, -0.759, 0.4816, 0.0, 0.0, -1.0, 0.0, 0.0, -1.0, 0.0, 0.0, -1.0, 0.0, 0.0, -1.0, 0.6859, -0.6859, 0.2431, 0.6197, -0.6197, 0.4816, 0.4382, -0.759, 0.4816, 0.485, -0.8401, 0.2431, 0.0, 0.0, -1.0, 0.0, 0.0, -1.0, 0.0, 0.0, -1.0, 0.7071, -0.7071, -0.003038, 0.6859, -0.6859, 0.2431, 0.485, -0.8401, 0.2431, 0.5, -0.866, -0.003038, 0.6799, -0.6799, -0.2745, 0.7071, -0.7071, -0.003038, 0.5, -0.866, -0.003038, 0.4808, -0.8328, -0.2745, 0.4091, -0.7086, -0.5749, 0.4808, -0.8328, -0.2745, 0.2489, -0.9288, -0.2745, 0.2118, -0.7903, -0.5749, 0.1669, -0.289, 0.9427, 0.08028, -0.139, 0.987, 0.04156, -0.1551, 0.987, 0.08637, -0.3223, 0.9427, 0.2715, -0.4702, -0.8397, 0.4091, -0.7086, -0.5749, 0.2118, -0.7903, -0.5749, 0.1405, -0.5245, -0.8397, 0.264, -0.4572, 0.8493, 0.1669, -0.289, 0.9427, 0.08637, -0.3223, 0.9427, 0.1366, -0.51, 0.8493, 0.09567, -0.1657, -0.9815, 0.2715, -0.4702, -0.8397, 0.1405, -0.5245, -0.8397, 0.04952, -0.1848, -0.9815, 0.3605, -0.6245, 0.6929, 0.264, -0.4572, 0.8493, 0.1366, -0.51, 0.8493, 0.1866, -0.6965, 0.6929, 0.0, 0.0, -1.0, 0.09567, -0.1657, -0.9815, 0.04952, -0.1848, -0.9815, 0.0, 0.0, -1.0, 0.4382, -0.759, 0.4816, 0.3605, -0.6245, 0.6929, 0.1866, -0.6965, 0.6929, 0.2268, -0.8465, 0.4816, 0.0, 0.0, -1.0, 0.0, 0.0, -1.0, 0.0, 0.0, -1.0, 0.0, 0.0, -1.0, 0.485, -0.8401, 0.2431, 0.4382, -0.759, 0.4816, 0.2268, -0.8465, 0.4816, 0.2511, -0.937, 0.2431, 0.0, 0.0, -1.0, 0.0, 0.0, -1.0, 0.0, 0.0, -1.0, 0.5, -0.866, -0.003038, 0.485, -0.8401, 0.2431, 0.2511, -0.937, 0.2431, 0.2588, -0.9659, -0.003038, 0.4808, -0.8328, -0.2745, 0.5, -0.866, -0.003038, 0.2588, -0.9659, -0.003038, 0.2489, -0.9288, -0.2745, 0.08028, -0.139, 0.987, -1.642e-07, -2.651e-07, 1.0, 0.04156, -0.1551, 0.987, 0.1405, -0.5245, -0.8397, 0.2118, -0.7903, -0.5749, -1.302e-07, -0.8182, -0.5749, -7.595e-08, -0.543, -0.8397, 0.1366, -0.51, 0.8493, 0.08637, -0.3223, 0.9427, -2.236e-07, -0.3337, 0.9427, -1.299e-07, -0.528, 0.8493, 0.04952, -0.1848, -0.9815, 0.1405, -0.5245, -0.8397, -7.595e-08, -0.543, -0.8397, -4.834e-09, -0.1913, -0.9815, 0.1866, -0.6965, 0.6929, 0.1366, -0.51, 0.8493, -1.299e-07, -0.528, 0.8493, -1.599e-07, -0.7211, 0.6929, 0.0, 0.0, -1.0, 0.04952, -0.1848, -0.9815, -4.834e-09, -0.1913, -0.9815, 0.0, 0.0, -1.0, 0.2268, -0.8465, 0.4816, 0.1866, -0.6965, 0.6929, -1.599e-07, -0.7211, 0.6929, -1.435e-07, -0.8764, 0.4816, 0.0, 0.0, -1.0, 0.0, 0.0, -1.0, 0.0, 0.0, -1.0, 0.0, 0.0, -1.0, 0.2511, -0.937, 0.2431, 0.2268, -0.8465, 0.4816, -1.435e-07, -0.8764, 0.4816, -1.534e-07, -0.97, 0.2431, 0.0, 0.0, -1.0, 0.0, 0.0, -1.0, 0.0, 0.0, -1.0, 0.2588, -0.9659, -0.003038, 0.2511, -0.937, 0.2431, -1.534e-07, -0.97, 0.2431, -1.218e-07, -1.0, -0.003038, 0.2489, -0.9288, -0.2745, 0.2588, -0.9659, -0.003038, -1.218e-07, -1.0, -0.003038, -5.387e-08, -0.9616, -0.2745, 0.04156, -0.1551, 0.987, -1.642e-07, -2.651e-07, 1.0, -8.994e-07, -0.1606, 0.987, 0.2118, -0.7903, -0.5749, 0.2489, -0.9288, -0.2745, -5.387e-08, -0.9616, -0.2745, -1.302e-07, -0.8182, -0.5749, 0.08637, -0.3223, 0.9427, 0.04156, -0.1551, 0.987, -8.994e-07, -0.1606, 0.987, -2.236e-07, -0.3337, 0.9427, -1.299e-07, -0.528, 0.8493, -2.236e-07, -0.3337, 0.9427, -0.08637, -0.3223, 0.9427, -0.1366, -0.51, 0.8493, -4.834e-09, -0.1913, -0.9815, -7.595e-08, -0.543, -0.8397, -0.1405, -0.5245, -0.8397, -0.04952, -0.1848, -0.9815, -1.599e-07, -0.7211, 0.6929, -1.299e-07, -0.528, 0.8493, -0.1366, -0.51, 0.8493, -0.1866, -0.6965, 0.6929, 0.0, 0.0, -1.0, -4.834e-09, -0.1913, -0.9815, -0.04952, -0.1848, -0.9815, 0.0, 0.0, -1.0, -1.435e-07, -0.8764, 0.4816, -1.599e-07, -0.7211, 0.6929, -0.1866, -0.6965, 0.6929, -0.2268, -0.8465, 0.4816, 0.0, 0.0, -1.0, 0.0, 0.0, -1.0, 0.0, 0.0, -1.0, 0.0, 0.0, -1.0, -1.534e-07, -0.97, 0.2431, -1.435e-07, -0.8764, 0.4816, -0.2268, -0.8465, 0.4816, -0.2511, -0.937, 0.2431, 0.0, 0.0, -1.0, 0.0, 0.0, -1.0, 0.0, 0.0, -1.0, -1.218e-07, -1.0, -0.003038, -1.534e-07, -0.97, 0.2431, -0.2511, -0.937, 0.2431, -0.2588, -0.9659, -0.003038, -5.387e-08, -0.9616, -0.2745, -1.218e-07, -1.0, -0.003038, -0.2588, -0.9659, -0.003038, -0.2489, -0.9288, -0.2745, -8.994e-07, -0.1606, 0.987, -1.642e-07, -2.651e-07, 1.0, -0.04156, -0.1551, 0.987, -1.302e-07, -0.8182, -0.5749, -5.387e-08, -0.9616, -0.2745, -0.2489, -0.9288, -0.2745, -0.2118, -0.7903, -0.5749, -2.236e-07, -0.3337, 0.9427, -8.994e-07, -0.1606, 0.987, -0.04156, -0.1551, 0.987, -0.08637, -0.3223, 0.9427, -7.595e-08, -0.543, -0.8397, -1.302e-07, -0.8182, -0.5749, -0.2118, -0.7903, -0.5749, -0.1405, -0.5245, -0.8397, -0.04952, -0.1848, -0.9815, -0.1405, -0.5245, -0.8397, -0.2715, -0.4702, -0.8397, -0.09567, -0.1657, -0.9815, -0.1866, -0.6965, 0.6929, -0.1366, -0.51, 0.8493, -0.264, -0.4572, 0.8493, -0.3605, -0.6245, 0.6929, 0.0, 0.0, -1.0, -0.04952, -0.1848, -0.9815, -0.09567, -0.1657, -0.9815, 0.0, 0.0, -1.0, -0.2268, -0.8465, 0.4816, -0.1866, -0.6965, 0.6929, -0.3605, -0.6245, 0.6929, -0.4382, -0.759, 0.4816, 0.0, 0.0, -1.0, 0.0, 0.0, -1.0, 0.0, 0.0, -1.0, 0.0, 0.0, -1.0, -0.2511, -0.937, 0.2431, -0.2268, -0.8465, 0.4816, -0.4382, -0.759, 0.4816, -0.485, -0.8401, 0.2431, 0.0, 0.0, -1.0, 0.0, 0.0, -1.0, 0.0, 0.0, -1.0, -0.2588, -0.9659, -0.003038, -0.2511, -0.937, 0.2431, -0.485, -0.8401, 0.2431, -0.5, -0.866, -0.003038, -0.2489, -0.9288, -0.2745, -0.2588, -0.9659, -0.003038, -0.5, -0.866, -0.003038, -0.4808, -0.8328, -0.2745, -0.04156, -0.1551, 0.987, -1.642e-07, -2.651e-07, 1.0, -0.08028, -0.139, 0.987, -0.2118, -0.7903, -0.5749, -0.2489, -0.9288, -0.2745, -0.4808, -0.8328, -0.2745, -0.4091, -0.7086, -0.5749, -0.08637, -0.3223, 0.9427, -0.04156, -0.1551, 0.987, -0.08028, -0.139, 0.987, -0.1669, -0.289, 0.9427, -0.1405, -0.5245, -0.8397, -0.2118, -0.7903, -0.5749, -0.4091, -0.7086, -0.5749, -0.2715, -0.4702, -0.8397, -0.1366, -0.51, 0.8493, -0.08637, -0.3223, 0.9427, -0.1669, -0.289, 0.9427, -0.264, -0.4572, 0.8493, -0.3605, -0.6245, 0.6929, -0.264, -0.4572, 0.8493, -0.3733, -0.3733, 0.8493, -0.5099, -0.5099, 0.6929, 0.0, 0.0, -1.0, -0.09567, -0.1657, -0.9815, -0.1353, -0.1353, -0.9815, 0.0, 0.0, -1.0, -0.4382, -0.759, 0.4816, -0.3605, -0.6245, 0.6929, -0.5099, -0.5099, 0.6929, -0.6197, -0.6197, 0.4816, 0.0, 0.0, -1.0, 0.0, 0.0, -1.0, 0.0, 0.0, -1.0, 0.0, 0.0, -1.0, -0.485, -0.8401, 0.2431, -0.4382, -0.759, 0.4816, -0.6197, -0.6197, 0.4816, -0.6859, -0.6859, 0.2431, 0.0, 0.0, -1.0, 0.0, 0.0, -1.0, 0.0, 0.0, -1.0, -0.5, -0.866, -0.003038, -0.485, -0.8401, 0.2431, -0.6859, -0.6859, 0.2431, -0.7071, -0.7071, -0.003039, -0.4808, -0.8328, -0.2745, -0.5, -0.866, -0.003038, -0.7071, -0.7071, -0.003039, -0.6799, -0.6799, -0.2745, -0.08028, -0.139, 0.987, -1.642e-07, -2.651e-07, 1.0, -0.1135, -0.1135, 0.987, -0.4091, -0.7086, -0.5749, -0.4808, -0.8328, -0.2745, -0.6799, -0.6799, -0.2745, -0.5786, -0.5786, -0.5749, -0.1669, -0.289, 0.9427, -0.08028, -0.139, 0.987, -0.1135, -0.1135, 0.987, -0.236, -0.236, 0.9427, -0.2715, -0.4702, -0.8397, -0.4091, -0.7086, -0.5749, -0.5786, -0.5786, -0.5749, -0.384, -0.384, -0.8397, -0.264, -0.4572, 0.8493, -0.1669, -0.289, 0.9427, -0.236, -0.236, 0.9427, -0.3733, -0.3733, 0.8493, -0.09567, -0.1657, -0.9815, -0.2715, -0.4702, -0.8397, -0.384, -0.384, -0.8397, -0.1353, -0.1353, -0.9815, 0.0, 0.0, -1.0, -0.1353, -0.1353, -0.9815, -0.1657, -0.09567, -0.9815, 0.0, 0.0, -1.0, -0.6197, -0.6197, 0.4816, -0.5099, -0.5099, 0.6929, -0.6245, -0.3605, 0.6929, -0.759, -0.4382, 0.4816, 0.0, 0.0, -1.0, 0.0, 0.0, -1.0, 0.0, 0.0, -1.0, 0.0, 0.0, -1.0, -0.6859, -0.6859, 0.2431, -0.6197, -0.6197, 0.4816, -0.759, -0.4382, 0.4816, -0.8401, -0.485, 0.2431, 0.0, 0.0, -1.0, 0.0, 0.0, -1.0, 0.0, 0.0, -1.0, -0.7071, -0.7071, -0.003039, -0.6859, -0.6859, 0.2431, -0.8401, -0.485, 0.2431, -0.866, -0.5, -0.003039, -0.6799, -0.6799, -0.2745, -0.7071, -0.7071, -0.003039, -0.866, -0.5, -0.003039, -0.8328, -0.4808, -0.2745, -0.1135, -0.1135, 0.987, -1.642e-07, -2.651e-07, 1.0, -0.139, -0.08028, 0.987, -0.5786, -0.5786, -0.5749, -0.6799, -0.6799, -0.2745, -0.8328, -0.4808, -0.2745, -0.7086, -0.4091, -0.5749, -0.236, -0.236, 0.9427, -0.1135, -0.1135, 0.987, -0.139, -0.08028, 0.987, -0.289, -0.1669, 0.9427, -0.384, -0.384, -0.8397, -0.5786, -0.5786, -0.5749, -0.7086, -0.4091, -0.5749, -0.4702, -0.2715, -0.8397, -0.3733, -0.3733, 0.8493, -0.236, -0.236, 0.9427, -0.289, -0.1669, 0.9427, -0.4572, -0.264, 0.8493, -0.1353, -0.1353, -0.9815, -0.384, -0.384, -0.8397, -0.4702, -0.2715, -0.8397, -0.1657, -0.09567, -0.9815, -0.5099, -0.5099, 0.6929, -0.3733, -0.3733, 0.8493, -0.4572, -0.264, 0.8493, -0.6245, -0.3605, 0.6929, 0.0, 0.0, -1.0, 0.0, 0.0, -1.0, 0.0, 0.0, -1.0, 0.0, 0.0, -1.0, -0.8401, -0.485, 0.2431, -0.759, -0.4382, 0.4816, -0.8465, -0.2268, 0.4816, -0.937, -0.2511, 0.2431, 0.0, 0.0, -1.0, 0.0, 0.0, -1.0, 0.0, 0.0, -1.0, -0.866, -0.5, -0.003039, -0.8401, -0.485, 0.2431, -0.937, -0.2511, 0.2431, -0.9659, -0.2588, -0.003038, -0.8328, -0.4808, -0.2745, -0.866, -0.5, -0.003039, -0.9659, -0.2588, -0.003038, -0.9288, -0.2489, -0.2745, -0.139, -0.08028, 0.987, -1.642e-07, -2.651e-07, 1.0, -0.1551, -0.04156, 0.987, -0.7086, -0.4091, -0.5749, -0.8328, -0.4808, -0.2745, -0.9288, -0.2489, -0.2745, -0.7903, -0.2118, -0.5749, -0.289, -0.1669, 0.9427, -0.139, -0.08028, 0.987, -0.1551, -0.04156, 0.987, -0.3223, -0.08637, 0.9427, -0.4702, -0.2715, -0.8397, -0.7086, -0.4091, -0.5749, -0.7903, -0.2118, -0.5749, -0.5245, -0.1405, -0.8397, -0.4572, -0.264, 0.8493, -0.289, -0.1669, 0.9427, -0.3223, -0.08637, 0.9427, -0.51, -0.1366, 0.8493, -0.1657, -0.09567, -0.9815, -0.4702, -0.2715, -0.8397, -0.5245, -0.1405, -0.8397, -0.1848, -0.04952, -0.9815, -0.6245, -0.3605, 0.6929, -0.4572, -0.264, 0.8493, -0.51, -0.1366, 0.8493, -0.6965, -0.1866, 0.6929, 0.0, 0.0, -1.0, -0.1657, -0.09567, -0.9815, -0.1848, -0.04952, -0.9815, 0.0, 0.0, -1.0, -0.759, -0.4382, 0.4816, -0.6245, -0.3605, 0.6929, -0.6965, -0.1866, 0.6929, -0.8465, -0.2268, 0.4816, -0.937, -0.2511, 0.2431, -0.8465, -0.2268, 0.4816, -0.8764, 4.377e-08, 0.4816, -0.97, 8.521e-08, 0.2431, 0.0, 0.0, -1.0, 0.0, 0.0, -1.0, 0.0, 0.0, -1.0, -0.9659, -0.2588, -0.003038, -0.937, -0.2511, 0.2431, -0.97, 8.521e-08, 0.2431, -1.0, 7.55e-08, -0.003038, -0.9288, -0.2489, -0.2745, -0.9659, -0.2588, -0.003038, -1.0, 7.55e-08, -0.003038, -0.9616, -2.204e-08, -0.2745, -0.1551, -0.04156, 0.987, -1.642e-07, -2.651e-07, 1.0, -0.1606, -6.843e-07, 0.987, -0.7903, -0.2118, -0.5749, -0.9288, -0.2489, -0.2745, -0.9616, -2.204e-08, -0.2745, -0.8182, 2.949e-08, -0.5749, -0.3223, -0.08637, 0.9427, -0.1551, -0.04156, 0.987, -0.1606, -6.843e-07, 0.987, -0.3337, -1.65e-07, 0.9427, -0.5245, -0.1405, -0.8397, -0.7903, -0.2118, -0.5749, -0.8182, 2.949e-08, -0.5749, -0.543, -4.41e-08, -0.8397, -0.51, -0.1366, 0.8493, -0.3223, -0.08637, 0.9427, -0.3337, -1.65e-07, 0.9427, -0.528, 1.684e-08, 0.8493, -0.1848, -0.04952, -0.9815, -0.5245, -0.1405, -0.8397, -0.543, -4.41e-08, -0.8397, -0.1913, -4.109e-08, -0.9815, -0.6965, -0.1866, 0.6929, -0.51, -0.1366, 0.8493, -0.528, 1.684e-08, 0.8493, -0.7211, -3.633e-08, 0.6929, 0.0, 0.0, -1.0, -0.1848, -0.04952, -0.9815, -0.1913, -4.109e-08, -0.9815, 0.0, 0.0, -1.0, -0.8465, -0.2268, 0.4816, -0.6965, -0.1866, 0.6929, -0.7211, -3.633e-08, 0.6929, -0.8764, 4.377e-08, 0.4816, 0.0, 0.0, -1.0, 0.0, 0.0, -1.0, 0.0, 0.0, -1.0, 0.0, 0.0, -1.0, 0.0, 0.0, -1.0, 0.0, 0.0, -1.0, 0.0, 0.0, -1.0, -1.0, 7.55e-08, -0.003038, -0.97, 8.521e-08, 0.2431, -0.937, 0.2511, 0.2431, -0.9659, 0.2588, -0.003038, -0.9616, -2.204e-08, -0.2745, -1.0, 7.55e-08, -0.003038, -0.9659, 0.2588, -0.003038, -0.9288, 0.2489, -0.2745, -0.1606, -6.843e-07, 0.987, -1.642e-07, -2.651e-07, 1.0, -0.1551, 0.04156, 0.987, -0.8182, 2.949e-08, -0.5749, -0.9616, -2.204e-08, -0.2745, -0.9288, 0.2489, -0.2745, -0.7903, 0.2118, -0.5749, -0.3337, -1.65e-07, 0.9427, -0.1606, -6.843e-07, 0.987, -0.1551, 0.04156, 0.987, -0.3223, 0.08637, 0.9427, -0.543, -4.41e-08, -0.8397, -0.8182, 2.949e-08, -0.5749, -0.7903, 0.2118, -0.5749, -0.5245, 0.1405, -0.8397, -0.528, 1.684e-08, 0.8493, -0.3337, -1.65e-07, 0.9427, -0.3223, 0.08637, 0.9427, -0.51, 0.1366, 0.8493, -0.1913, -4.109e-08, -0.9815, -0.543, -4.41e-08, -0.8397, -0.5245, 0.1405, -0.8397, -0.1848, 0.04952, -0.9815, -0.7211, -3.633e-08, 0.6929, -0.528, 1.684e-08, 0.8493, -0.51, 0.1366, 0.8493, -0.6965, 0.1866, 0.6929, 0.0, 0.0, -1.0, -0.1913, -4.109e-08, -0.9815, -0.1848, 0.04952, -0.9815, 0.0, 0.0, -1.0, -0.8764, 4.377e-08, 0.4816, -0.7211, -3.633e-08, 0.6929, -0.6965, 0.1866, 0.6929, -0.8465, 0.2268, 0.4816, 0.0, 0.0, -1.0, 0.0, 0.0, -1.0, 0.0, 0.0, -1.0, 0.0, 0.0, -1.0, -0.97, 8.521e-08, 0.2431, -0.8764, 4.377e-08, 0.4816, -0.8465, 0.2268, 0.4816, -0.937, 0.2511, 0.2431, -0.9659, 0.2588, -0.003038, -0.937, 0.2511, 0.2431, -0.8401, 0.485, 0.2431, -0.866, 0.5, -0.003038, -0.9288, 0.2489, -0.2745, -0.9659, 0.2588, -0.003038, -0.866, 0.5, -0.003038, -0.8328, 0.4808, -0.2745, -0.1551, 0.04156, 0.987, -1.642e-07, -2.651e-07, 1.0, -0.139, 0.08028, 0.987, -0.7903, 0.2118, -0.5749, -0.9288, 0.2489, -0.2745, -0.8328, 0.4808, -0.2745, -0.7086, 0.4091, -0.5749, -0.3223, 0.08637, 0.9427, -0.1551, 0.04156, 0.987, -0.139, 0.08028, 0.987, -0.289, 0.1669, 0.9427, -0.5245, 0.1405, -0.8397, -0.7903, 0.2118, -0.5749, -0.7086, 0.4091, -0.5749, -0.4702, 0.2715, -0.8397, -0.51, 0.1366, 0.8493, -0.3223, 0.08637, 0.9427, -0.289, 0.1669, 0.9427, -0.4572, 0.264, 0.8493, -0.1848, 0.04952, -0.9815, -0.5245, 0.1405, -0.8397, -0.4702, 0.2715, -0.8397, -0.1657, 0.09567, -0.9815, -0.6965, 0.1866, 0.6929, -0.51, 0.1366, 0.8493, -0.4572, 0.264, 0.8493, -0.6245, 0.3605, 0.6929, 0.0, 0.0, -1.0, -0.1848, 0.04952, -0.9815, -0.1657, 0.09567, -0.9815, 0.0, 0.0, -1.0, -0.8465, 0.2268, 0.4816, -0.6965, 0.1866, 0.6929, -0.6245, 0.3605, 0.6929, -0.759, 0.4382, 0.4816, 0.0, 0.0, -1.0, 0.0, 0.0, -1.0, 0.0, 0.0, -1.0, 0.0, 0.0, -1.0, -0.937, 0.2511, 0.2431, -0.8465, 0.2268, 0.4816, -0.759, 0.4382, 0.4816, -0.8401, 0.485, 0.2431, 0.0, 0.0, -1.0, 0.0, 0.0, -1.0, 0.0, 0.0, -1.0, -0.8328, 0.4808, -0.2745, -0.866, 0.5, -0.003038, -0.7071, 0.7071, -0.003038, -0.6799, 0.6799, -0.2745, -0.139, 0.08028, 0.987, -1.642e-07, -2.651e-07, 1.0, -0.1135, 0.1135, 0.987, -0.7086, 0.4091, -0.5749, -0.8328, 0.4808, -0.2745, -0.6799, 0.6799, -0.2745, -0.5786, 0.5786, -0.5749, -0.289, 0.1669, 0.9427, -0.139, 0.08028, 0.987, -0.1135, 0.1135, 0.987, -0.236, 0.236, 0.9427, -0.4702, 0.2715, -0.8397, -0.7086, 0.4091, -0.5749, -0.5786, 0.5786, -0.5749, -0.384, 0.384, -0.8397, -0.4572, 0.264, 0.8493, -0.289, 0.1669, 0.9427, -0.236, 0.236, 0.9427, -0.3733, 0.3733, 0.8493, -0.1657, 0.09567, -0.9815, -0.4702, 0.2715, -0.8397, -0.384, 0.384, -0.8397, -0.1353, 0.1353, -0.9815, -0.6245, 0.3605, 0.6929, -0.4572, 0.264, 0.8493, -0.3733, 0.3733, 0.8493, -0.5099, 0.5099, 0.6929, 0.0, 0.0, -1.0, -0.1657, 0.09567, -0.9815, -0.1353, 0.1353, -0.9815, 0.0, 0.0, -1.0, -0.759, 0.4382, 0.4816, -0.6245, 0.3605, 0.6929, -0.5099, 0.5099, 0.6929, -0.6197, 0.6197, 0.4816, 0.0, 0.0, -1.0, 0.0, 0.0, -1.0, 0.0, 0.0, -1.0, 0.0, 0.0, -1.0, -0.8401, 0.485, 0.2431, -0.759, 0.4382, 0.4816, -0.6197, 0.6197, 0.4816, -0.6859, 0.6859, 0.2431, 0.0, 0.0, -1.0, 0.0, 0.0, -1.0, 0.0, 0.0, -1.0, -0.866, 0.5, -0.003038, -0.8401, 0.485, 0.2431, -0.6859, 0.6859, 0.2431, -0.7071, 0.7071, -0.003038, -0.1135, 0.1135, 0.987, -1.642e-07, -2.651e-07, 1.0, -0.08028, 0.139, 0.987, -0.5786, 0.5786, -0.5749, -0.6799, 0.6799, -0.2745, -0.4808, 0.8328, -0.2745, -0.4091, 0.7086, -0.5749, -0.236, 0.236, 0.9427, -0.1135, 0.1135, 0.987, -0.08028, 0.139, 0.987, -0.1669, 0.289, 0.9427, -0.384, 0.384, -0.8397, -0.5786, 0.5786, -0.5749, -0.4091, 0.7086, -0.5749, -0.2715, 0.4702, -0.8397, -0.3733, 0.3733, 0.8493, -0.236, 0.236, 0.9427, -0.1669, 0.289, 0.9427, -0.264, 0.4572, 0.8493, -0.1353, 0.1353, -0.9815, -0.384, 0.384, -0.8397, -0.2715, 0.4702, -0.8397, -0.09567, 0.1657, -0.9815, -0.5099, 0.5099, 0.6929, -0.3733, 0.3733, 0.8493, -0.264, 0.4572, 0.8493, -0.3605, 0.6245, 0.6929, 0.0, 0.0, -1.0, -0.1353, 0.1353, -0.9815, -0.09567, 0.1657, -0.9815, 0.0, 0.0, -1.0, -0.6197, 0.6197, 0.4816, -0.5099, 0.5099, 0.6929, -0.3605, 0.6245, 0.6929, -0.4382, 0.759, 0.4816, 0.0, 0.0, -1.0, 0.0, 0.0, -1.0, 0.0, 0.0, -1.0, 0.0, 0.0, -1.0, -0.6859, 0.6859, 0.2431, -0.6197, 0.6197, 0.4816, -0.4382, 0.759, 0.4816, -0.485, 0.8401, 0.2431, 0.0, 0.0, -1.0, 0.0, 0.0, -1.0, 0.0, 0.0, -1.0, -0.7071, 0.7071, -0.003038, -0.6859, 0.6859, 0.2431, -0.485, 0.8401, 0.2431, -0.5, 0.866, -0.003039, -0.6799, 0.6799, -0.2745, -0.7071, 0.7071, -0.003038, -0.5, 0.866, -0.003039, -0.4808, 0.8328, -0.2745, -0.4091, 0.7086, -0.5749, -0.4808, 0.8328, -0.2745, -0.2489, 0.9288, -0.2745, -0.2118, 0.7903, -0.5749, -0.1669, 0.289, 0.9427, -0.08028, 0.139, 0.987, -0.04156, 0.1551, 0.987, -0.08637, 0.3223, 0.9427, -0.2715, 0.4702, -0.8397, -0.4091, 0.7086, -0.5749, -0.2118, 0.7903, -0.5749, -0.1405, 0.5245, -0.8397, -0.264, 0.4572, 0.8493, -0.1669, 0.289, 0.9427, -0.08637, 0.3223, 0.9427, -0.1366, 0.51, 0.8493, -0.09567, 0.1657, -0.9815, -0.2715, 0.4702, -0.8397, -0.1405, 0.5245, -0.8397, -0.04952, 0.1848, -0.9815, -0.3605, 0.6245, 0.6929, -0.264, 0.4572, 0.8493, -0.1366, 0.51, 0.8493, -0.1866, 0.6965, 0.6929, 0.0, 0.0, -1.0, -0.09567, 0.1657, -0.9815, -0.04952, 0.1848, -0.9815, 0.0, 0.0, -1.0, -0.4382, 0.759, 0.4816, -0.3605, 0.6245, 0.6929, -0.1866, 0.6965, 0.6929, -0.2268, 0.8465, 0.4816, 0.0, 0.0, -1.0, 0.0, 0.0, -1.0, 0.0, 0.0, -1.0, 0.0, 0.0, -1.0, -0.485, 0.8401, 0.2431, -0.4382, 0.759, 0.4816, -0.2268, 0.8465, 0.4816, -0.2511, 0.937, 0.2431, 0.0, 0.0, -1.0, 0.0, 0.0, -1.0, 0.0, 0.0, -1.0, -0.5, 0.866, -0.003039, -0.485, 0.8401, 0.2431, -0.2511, 0.937, 0.2431, -0.2588, 0.9659, -0.003039, -0.4808, 0.8328, -0.2745, -0.5, 0.866, -0.003039, -0.2588, 0.9659, -0.003039, -0.2489, 0.9288, -0.2745, -0.08028, 0.139, 0.987, -1.642e-07, -2.651e-07, 1.0, -0.04156, 0.1551, 0.987, -0.08637, 0.3223, 0.9427, -0.04156, 0.1551, 0.987, 6.254e-07, 0.1606, 0.987, -2.212e-08, 0.3337, 0.9427, -0.1405, 0.5245, -0.8397, -0.2118, 0.7903, -0.5749, -5.529e-07, 0.8182, -0.5749, -6.052e-07, 0.543, -0.8397, -0.1366, 0.51, 0.8493, -0.08637, 0.3223, 0.9427, -2.212e-08, 0.3337, 0.9427, -2.647e-08, 0.528, 0.8493, -0.04952, 0.1848, -0.9815, -0.1405, 0.5245, -0.8397, -6.052e-07, 0.543, -0.8397, -2.635e-07, 0.1913, -0.9815, -0.1866, 0.6965, 0.6929, -0.1366, 0.51, 0.8493, -2.647e-08, 0.528, 0.8493, -1.962e-07, 0.7211, 0.6929, 0.0, 0.0, -1.0, -0.04952, 0.1848, -0.9815, -2.635e-07, 0.1913, -0.9815, 0.0, 0.0, -1.0, -0.2268, 0.8465, 0.4816, -0.1866, 0.6965, 0.6929, -1.962e-07, 0.7211, 0.6929, -2.699e-07, 0.8764, 0.4816, 0.0, 0.0, -1.0, 0.0, 0.0, -1.0, 0.0, 0.0, -1.0, 0.0, 0.0, -1.0, -0.2511, 0.937, 0.2431, -0.2268, 0.8465, 0.4816, -2.699e-07, 0.8764, 0.4816, -3.603e-07, 0.97, 0.2431, 0.0, 0.0, -1.0, 0.0, 0.0, -1.0, 0.0, 0.0, -1.0, -0.2588, 0.9659, -0.003039, -0.2511, 0.937, 0.2431, -3.603e-07, 0.97, 0.2431, -4.92e-07, 1.0, -0.003039, -0.2489, 0.9288, -0.2745, -0.2588, 0.9659, -0.003039, -4.92e-07, 1.0, -0.003039, -4.652e-07, 0.9616, -0.2745, -0.04156, 0.1551, 0.987, -1.642e-07, -2.651e-07, 1.0, 6.254e-07, 0.1606, 0.987, -0.2118, 0.7903, -0.5749, -0.2489, 0.9288, -0.2745, -4.652e-07, 0.9616, -0.2745, -5.529e-07, 0.8182, -0.5749, 0.375, -0.8256, 0.4215, 0.375, -0.8256, 0.4215, 0.375, -0.8256, 0.4215, 0.375, -0.8256, 0.4215, 0.1201, -0.9202, 0.3726, 0.1208, -0.9215, 0.369, 0.1217, -0.9237, 0.3632, 0.1213, -0.9235, 0.3639, 0.1208, -0.9215, 0.369, 0.1201, -0.9202, 0.3726, 0.119, -0.917, 0.3808, 0.119, -0.917, 0.3808, 0.1208, -0.9215, 0.369, -6.028e-08, -0.9309, 0.3653, -6.406e-08, -0.9309, 0.3653, 0.1217, -0.9237, 0.3632, -0.375, -0.8256, 0.4215, -0.375, -0.8256, 0.4215, -0.375, -0.8256, 0.4215, -0.375, -0.8256, 0.4215, -0.1201, -0.9202, 0.3726, -0.1213, -0.9235, 0.3639, -0.1217, -0.9237, 0.3632, -0.1208, -0.9215, 0.369, -0.1208, -0.9215, 0.369, -0.119, -0.917, 0.3808, -0.119, -0.917, 0.3808, -0.1201, -0.9202, 0.3726, -0.1208, -0.9215, 0.369, -0.1217, -0.9237, 0.3632, -6.406e-08, -0.9309, 0.3653, -6.028e-08, -0.9309, 0.3653])] * 3)])

# ---- objects
ob_slime = bpy.data.objects.new('Slime', me_sphere)

# ---- transforms, parenting, visibility, modifiers, constraints
ob_slime.location = (0.0, 0.0, 0.0)
ob_slime.lineart.crease_threshold = 0.0

# ---- collection membership
col_collection_1.objects.link(ob_slime)

# ---- scene / render settings (as saved in the file)
scene.frame_start = 1; scene.frame_end = 250; scene.frame_set(0)
scene.render.engine = 'CYCLES'
scene.render.resolution_percentage = 50
scene.render.dither_intensity = 0.0
scene.cycles.use_denoising = False
scene.cycles.samples = 128
scene.cycles.sampling_pattern = 'TABULATED_SOBOL'
scene.cycles.use_adaptive_sampling = False
scene.cycles.use_light_tree = False
scene.cycles.blur_glossy = 0.0
scene.cycles.sample_clamp_indirect = 0.0
scene.view_settings.view_transform = 'Standard'
bpy.context.view_layer.update()

# ---- added for rendering (the .blend has no active camera and no usable light): camera, sun
cam_auto = bpy.data.cameras.new('AutoCamera')
cam_auto.lens = 50.0
cam_auto.sensor_width = 36.0
cam_auto.clip_end = 1000.0
ob_auto_camera = bpy.data.objects.new('AutoCamera', cam_auto)
scene.collection.objects.link(ob_auto_camera)
ob_auto_camera.location = (0.665043, -0.798052, 0.687663)
ob_auto_camera.rotation_euler = (1.09748, -7.21219e-08, 0.694738)
scene.camera = ob_auto_camera
light_auto_sun = bpy.data.lights.new('AutoSun', 'SUN')
light_auto_sun.energy = 3.0
light_auto_sun.angle = 0.0523599
ob_auto_sun = bpy.data.objects.new('AutoSun', light_auto_sun)
scene.collection.objects.link(ob_auto_sun)
ob_auto_sun.rotation_euler = (0.872665, 0.174533, 0.523599)
bpy.context.view_layer.update()

